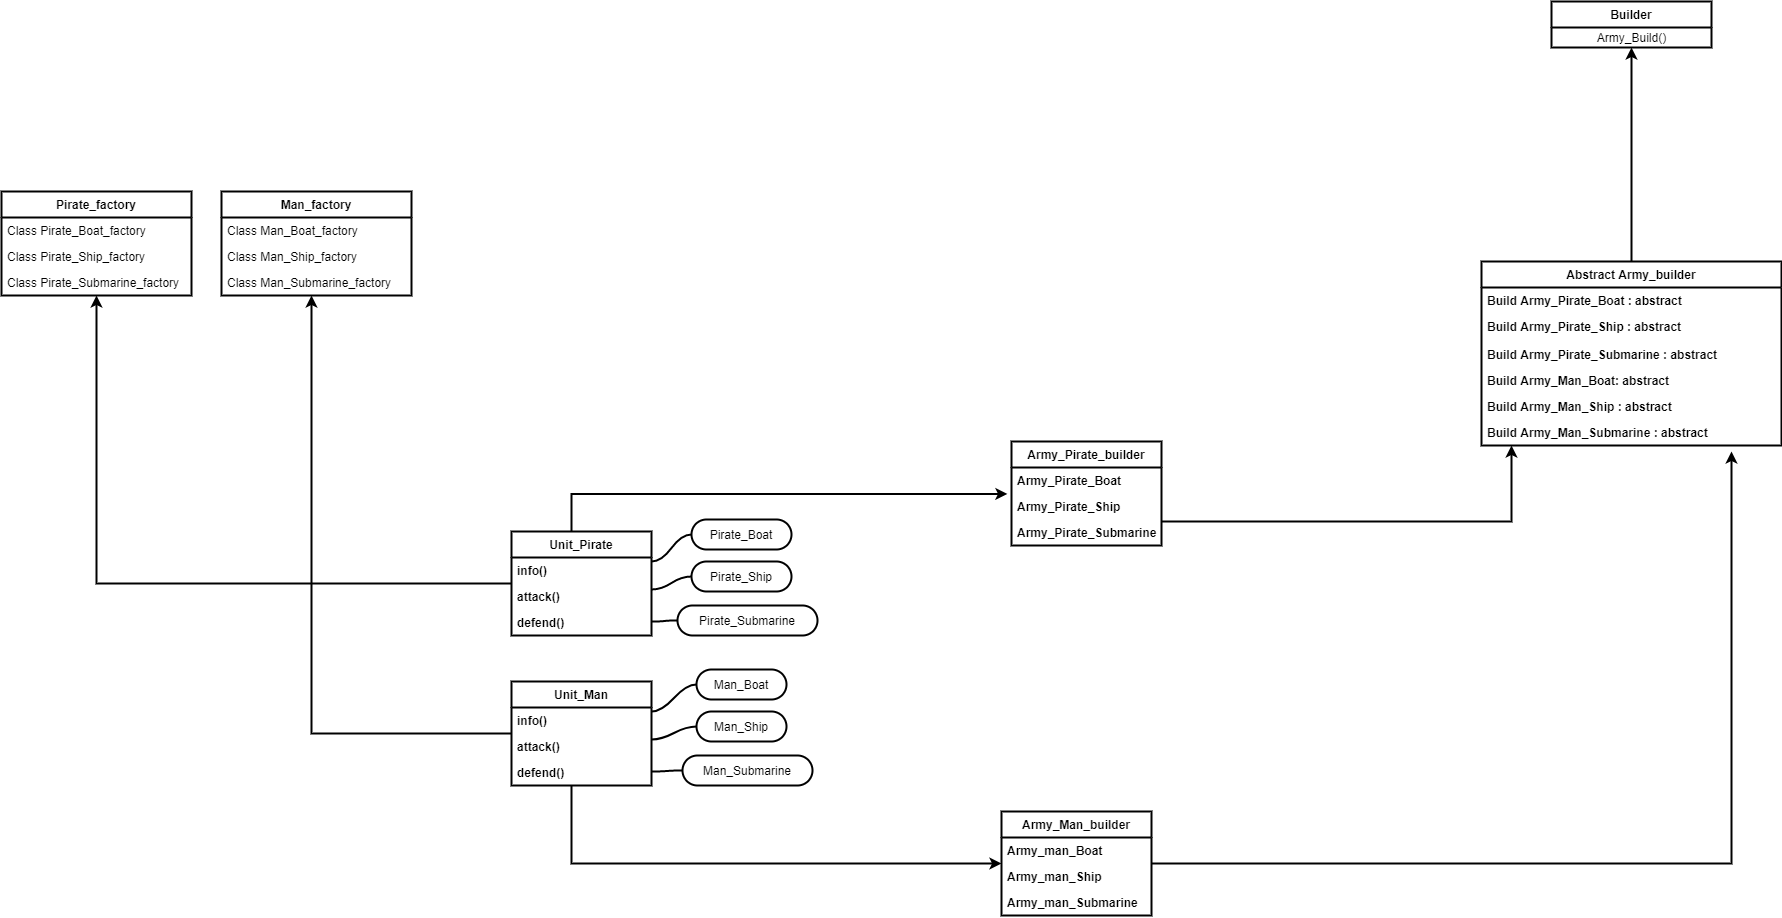

The diagram above was exported from draw.io. Its source (the exported page's mxGraphModel, read from the mxfile embedded in the PNG):
<mxGraphModel dx="2966" dy="1517" grid="1" gridSize="10" guides="1" tooltips="1" connect="1" arrows="1" fold="1" page="1" pageScale="1" pageWidth="4681" pageHeight="3300" background="#ffffff" math="0" shadow="0">
  <root>
    <mxCell id="0" />
    <mxCell id="1" parent="0" />
    <mxCell id="E63bXFN5gH7-9p46FNmb-45" value="" style="edgeStyle=orthogonalEdgeStyle;rounded=0;orthogonalLoop=1;jettySize=auto;html=1;strokeWidth=2;" edge="1" parent="1" source="E63bXFN5gH7-9p46FNmb-9" target="E63bXFN5gH7-9p46FNmb-41">
      <mxGeometry relative="1" as="geometry" />
    </mxCell>
    <mxCell id="E63bXFN5gH7-9p46FNmb-41" value="Pirate_factory" style="swimlane;fontStyle=1;childLayout=stackLayout;horizontal=1;startSize=26;fillColor=none;horizontalStack=0;resizeParent=1;resizeParentMax=0;resizeLast=0;collapsible=1;marginBottom=0;strokeWidth=2;" vertex="1" parent="1">
      <mxGeometry x="1040" y="770" width="190" height="104" as="geometry" />
    </mxCell>
    <mxCell id="E63bXFN5gH7-9p46FNmb-42" value="Class Pirate_Boat_factory&#10;" style="text;strokeColor=none;fillColor=none;align=left;verticalAlign=top;spacingLeft=4;spacingRight=4;overflow=hidden;rotatable=0;points=[[0,0.5],[1,0.5]];portConstraint=eastwest;strokeWidth=2;" vertex="1" parent="E63bXFN5gH7-9p46FNmb-41">
      <mxGeometry y="26" width="190" height="26" as="geometry" />
    </mxCell>
    <mxCell id="E63bXFN5gH7-9p46FNmb-43" value="Class Pirate_Ship_factory" style="text;strokeColor=none;fillColor=none;align=left;verticalAlign=top;spacingLeft=4;spacingRight=4;overflow=hidden;rotatable=0;points=[[0,0.5],[1,0.5]];portConstraint=eastwest;strokeWidth=2;" vertex="1" parent="E63bXFN5gH7-9p46FNmb-41">
      <mxGeometry y="52" width="190" height="26" as="geometry" />
    </mxCell>
    <mxCell id="E63bXFN5gH7-9p46FNmb-44" value="Class Pirate_Submarine_factory" style="text;strokeColor=none;fillColor=none;align=left;verticalAlign=top;spacingLeft=4;spacingRight=4;overflow=hidden;rotatable=0;points=[[0,0.5],[1,0.5]];portConstraint=eastwest;strokeWidth=2;" vertex="1" parent="E63bXFN5gH7-9p46FNmb-41">
      <mxGeometry y="78" width="190" height="26" as="geometry" />
    </mxCell>
    <mxCell id="E63bXFN5gH7-9p46FNmb-51" value="Man_factory" style="swimlane;fontStyle=1;childLayout=stackLayout;horizontal=1;startSize=26;fillColor=none;horizontalStack=0;resizeParent=1;resizeParentMax=0;resizeLast=0;collapsible=1;marginBottom=0;strokeWidth=2;" vertex="1" parent="1">
      <mxGeometry x="1260" y="770" width="190" height="104" as="geometry" />
    </mxCell>
    <mxCell id="E63bXFN5gH7-9p46FNmb-52" value="Class Man_Boat_factory&#10;" style="text;strokeColor=none;fillColor=none;align=left;verticalAlign=top;spacingLeft=4;spacingRight=4;overflow=hidden;rotatable=0;points=[[0,0.5],[1,0.5]];portConstraint=eastwest;strokeWidth=2;fontStyle=0" vertex="1" parent="E63bXFN5gH7-9p46FNmb-51">
      <mxGeometry y="26" width="190" height="26" as="geometry" />
    </mxCell>
    <mxCell id="E63bXFN5gH7-9p46FNmb-53" value="Class Man_Ship_factory" style="text;strokeColor=none;fillColor=none;align=left;verticalAlign=top;spacingLeft=4;spacingRight=4;overflow=hidden;rotatable=0;points=[[0,0.5],[1,0.5]];portConstraint=eastwest;strokeWidth=2;" vertex="1" parent="E63bXFN5gH7-9p46FNmb-51">
      <mxGeometry y="52" width="190" height="26" as="geometry" />
    </mxCell>
    <mxCell id="E63bXFN5gH7-9p46FNmb-54" value="Class Man_Submarine_factory" style="text;strokeColor=none;fillColor=none;align=left;verticalAlign=top;spacingLeft=4;spacingRight=4;overflow=hidden;rotatable=0;points=[[0,0.5],[1,0.5]];portConstraint=eastwest;strokeWidth=2;" vertex="1" parent="E63bXFN5gH7-9p46FNmb-51">
      <mxGeometry y="78" width="190" height="26" as="geometry" />
    </mxCell>
    <mxCell id="E63bXFN5gH7-9p46FNmb-72" value="" style="edgeStyle=orthogonalEdgeStyle;rounded=0;orthogonalLoop=1;jettySize=auto;html=1;strokeWidth=2;entryX=-0.027;entryY=0.016;entryDx=0;entryDy=0;entryPerimeter=0;" edge="1" parent="1" source="E63bXFN5gH7-9p46FNmb-9" target="E63bXFN5gH7-9p46FNmb-76">
      <mxGeometry relative="1" as="geometry">
        <mxPoint x="2045" y="1072.0000000000002" as="targetPoint" />
        <Array as="points">
          <mxPoint x="1610" y="1072" />
        </Array>
      </mxGeometry>
    </mxCell>
    <mxCell id="E63bXFN5gH7-9p46FNmb-94" value="Builder" style="swimlane;fontStyle=1;childLayout=stackLayout;horizontal=1;startSize=26;fillColor=none;horizontalStack=0;resizeParent=1;resizeParentMax=0;resizeLast=0;collapsible=1;marginBottom=0;strokeWidth=2;" vertex="1" parent="1">
      <mxGeometry x="2590" y="580" width="160" height="46" as="geometry" />
    </mxCell>
    <mxCell id="E63bXFN5gH7-9p46FNmb-103" value="Army_Build()" style="text;html=1;align=center;verticalAlign=middle;resizable=0;points=[];autosize=1;" vertex="1" parent="E63bXFN5gH7-9p46FNmb-94">
      <mxGeometry y="26" width="160" height="20" as="geometry" />
    </mxCell>
    <mxCell id="E63bXFN5gH7-9p46FNmb-9" value="Unit_Pirate" style="swimlane;fontStyle=1;childLayout=stackLayout;horizontal=1;startSize=26;fillColor=none;horizontalStack=0;resizeParent=1;resizeParentMax=0;resizeLast=0;collapsible=1;marginBottom=0;strokeWidth=2;" vertex="1" parent="1">
      <mxGeometry x="1550" y="1110" width="140" height="104" as="geometry" />
    </mxCell>
    <mxCell id="E63bXFN5gH7-9p46FNmb-10" value="info()" style="text;strokeColor=none;fillColor=none;align=left;verticalAlign=top;spacingLeft=4;spacingRight=4;overflow=hidden;rotatable=0;points=[[0,0.5],[1,0.5]];portConstraint=eastwest;strokeWidth=2;fontStyle=1" vertex="1" parent="E63bXFN5gH7-9p46FNmb-9">
      <mxGeometry y="26" width="140" height="26" as="geometry" />
    </mxCell>
    <mxCell id="E63bXFN5gH7-9p46FNmb-11" value="attack()" style="text;strokeColor=none;fillColor=none;align=left;verticalAlign=top;spacingLeft=4;spacingRight=4;overflow=hidden;rotatable=0;points=[[0,0.5],[1,0.5]];portConstraint=eastwest;strokeWidth=2;fontStyle=1" vertex="1" parent="E63bXFN5gH7-9p46FNmb-9">
      <mxGeometry y="52" width="140" height="26" as="geometry" />
    </mxCell>
    <mxCell id="E63bXFN5gH7-9p46FNmb-12" value="defend()" style="text;strokeColor=none;fillColor=none;align=left;verticalAlign=top;spacingLeft=4;spacingRight=4;overflow=hidden;rotatable=0;points=[[0,0.5],[1,0.5]];portConstraint=eastwest;strokeWidth=2;fontStyle=1" vertex="1" parent="E63bXFN5gH7-9p46FNmb-9">
      <mxGeometry y="78" width="140" height="26" as="geometry" />
    </mxCell>
    <mxCell id="E63bXFN5gH7-9p46FNmb-50" value="" style="edgeStyle=orthogonalEdgeStyle;rounded=0;orthogonalLoop=1;jettySize=auto;html=1;strokeWidth=2;" edge="1" parent="1" source="E63bXFN5gH7-9p46FNmb-14">
      <mxGeometry relative="1" as="geometry">
        <mxPoint x="1350" y="874" as="targetPoint" />
      </mxGeometry>
    </mxCell>
    <mxCell id="E63bXFN5gH7-9p46FNmb-65" value="" style="edgeStyle=orthogonalEdgeStyle;rounded=0;orthogonalLoop=1;jettySize=auto;html=1;strokeWidth=2;" edge="1" parent="1" source="E63bXFN5gH7-9p46FNmb-14" target="E63bXFN5gH7-9p46FNmb-61">
      <mxGeometry relative="1" as="geometry">
        <Array as="points">
          <mxPoint x="1610" y="1442" />
          <mxPoint x="1700" y="1442" />
        </Array>
      </mxGeometry>
    </mxCell>
    <mxCell id="E63bXFN5gH7-9p46FNmb-14" value="Unit_Man" style="swimlane;fontStyle=1;childLayout=stackLayout;horizontal=1;startSize=26;fillColor=none;horizontalStack=0;resizeParent=1;resizeParentMax=0;resizeLast=0;collapsible=1;marginBottom=0;strokeWidth=2;" vertex="1" parent="1">
      <mxGeometry x="1550" y="1260" width="140" height="104" as="geometry" />
    </mxCell>
    <mxCell id="E63bXFN5gH7-9p46FNmb-15" value="info()" style="text;strokeColor=none;fillColor=none;align=left;verticalAlign=top;spacingLeft=4;spacingRight=4;overflow=hidden;rotatable=0;points=[[0,0.5],[1,0.5]];portConstraint=eastwest;strokeWidth=2;fontStyle=1" vertex="1" parent="E63bXFN5gH7-9p46FNmb-14">
      <mxGeometry y="26" width="140" height="26" as="geometry" />
    </mxCell>
    <mxCell id="E63bXFN5gH7-9p46FNmb-16" value="attack()" style="text;strokeColor=none;fillColor=none;align=left;verticalAlign=top;spacingLeft=4;spacingRight=4;overflow=hidden;rotatable=0;points=[[0,0.5],[1,0.5]];portConstraint=eastwest;strokeWidth=2;fontStyle=1" vertex="1" parent="E63bXFN5gH7-9p46FNmb-14">
      <mxGeometry y="52" width="140" height="26" as="geometry" />
    </mxCell>
    <mxCell id="E63bXFN5gH7-9p46FNmb-17" value="defend()" style="text;strokeColor=none;fillColor=none;align=left;verticalAlign=top;spacingLeft=4;spacingRight=4;overflow=hidden;rotatable=0;points=[[0,0.5],[1,0.5]];portConstraint=eastwest;strokeWidth=2;fontStyle=1" vertex="1" parent="E63bXFN5gH7-9p46FNmb-14">
      <mxGeometry y="78" width="140" height="26" as="geometry" />
    </mxCell>
    <mxCell id="E63bXFN5gH7-9p46FNmb-25" value="Pirate_Boat" style="whiteSpace=wrap;html=1;rounded=1;arcSize=50;align=center;verticalAlign=middle;strokeWidth=2;autosize=1;spacing=4;treeFolding=1;treeMoving=1;newEdgeStyle={&quot;edgeStyle&quot;:&quot;entityRelationEdgeStyle&quot;,&quot;startArrow&quot;:&quot;none&quot;,&quot;endArrow&quot;:&quot;none&quot;,&quot;segment&quot;:10,&quot;curved&quot;:1};" vertex="1" parent="1">
      <mxGeometry x="1730" y="1098" width="100" height="30" as="geometry" />
    </mxCell>
    <mxCell id="E63bXFN5gH7-9p46FNmb-26" value="" style="edgeStyle=entityRelationEdgeStyle;startArrow=none;endArrow=none;segment=10;curved=1;strokeWidth=2;" edge="1" target="E63bXFN5gH7-9p46FNmb-25" parent="1">
      <mxGeometry relative="1" as="geometry">
        <mxPoint x="1690" y="1140" as="sourcePoint" />
      </mxGeometry>
    </mxCell>
    <mxCell id="E63bXFN5gH7-9p46FNmb-27" value="Pirate_Ship" style="whiteSpace=wrap;html=1;rounded=1;arcSize=50;align=center;verticalAlign=middle;strokeWidth=2;autosize=1;spacing=4;treeFolding=1;treeMoving=1;newEdgeStyle={&quot;edgeStyle&quot;:&quot;entityRelationEdgeStyle&quot;,&quot;startArrow&quot;:&quot;none&quot;,&quot;endArrow&quot;:&quot;none&quot;,&quot;segment&quot;:10,&quot;curved&quot;:1};" vertex="1" parent="1">
      <mxGeometry x="1730" y="1140" width="100" height="30" as="geometry" />
    </mxCell>
    <mxCell id="E63bXFN5gH7-9p46FNmb-28" value="" style="edgeStyle=entityRelationEdgeStyle;startArrow=none;endArrow=none;segment=10;curved=1;strokeWidth=2;" edge="1" target="E63bXFN5gH7-9p46FNmb-27" parent="1">
      <mxGeometry relative="1" as="geometry">
        <mxPoint x="1690" y="1168" as="sourcePoint" />
      </mxGeometry>
    </mxCell>
    <mxCell id="E63bXFN5gH7-9p46FNmb-33" value="Pirate_Submarine" style="whiteSpace=wrap;html=1;rounded=1;arcSize=50;align=center;verticalAlign=middle;strokeWidth=2;autosize=1;spacing=4;treeFolding=1;treeMoving=1;newEdgeStyle={&quot;edgeStyle&quot;:&quot;entityRelationEdgeStyle&quot;,&quot;startArrow&quot;:&quot;none&quot;,&quot;endArrow&quot;:&quot;none&quot;,&quot;segment&quot;:10,&quot;curved&quot;:1};" vertex="1" parent="1">
      <mxGeometry x="1716" y="1184" width="140" height="30" as="geometry" />
    </mxCell>
    <mxCell id="E63bXFN5gH7-9p46FNmb-34" value="" style="edgeStyle=entityRelationEdgeStyle;startArrow=none;endArrow=none;segment=10;curved=1;strokeWidth=2;" edge="1" target="E63bXFN5gH7-9p46FNmb-33" parent="1">
      <mxGeometry relative="1" as="geometry">
        <mxPoint x="1690" y="1200" as="sourcePoint" />
      </mxGeometry>
    </mxCell>
    <mxCell id="E63bXFN5gH7-9p46FNmb-35" value="Man_Boat" style="whiteSpace=wrap;html=1;rounded=1;arcSize=50;align=center;verticalAlign=middle;strokeWidth=2;autosize=1;spacing=4;treeFolding=1;treeMoving=1;newEdgeStyle={&quot;edgeStyle&quot;:&quot;entityRelationEdgeStyle&quot;,&quot;startArrow&quot;:&quot;none&quot;,&quot;endArrow&quot;:&quot;none&quot;,&quot;segment&quot;:10,&quot;curved&quot;:1};" vertex="1" parent="1">
      <mxGeometry x="1735" y="1248" width="90" height="30" as="geometry" />
    </mxCell>
    <mxCell id="E63bXFN5gH7-9p46FNmb-36" value="" style="edgeStyle=entityRelationEdgeStyle;startArrow=none;endArrow=none;segment=10;curved=1;strokeWidth=2;" edge="1" target="E63bXFN5gH7-9p46FNmb-35" parent="1">
      <mxGeometry relative="1" as="geometry">
        <mxPoint x="1690" y="1290" as="sourcePoint" />
      </mxGeometry>
    </mxCell>
    <mxCell id="E63bXFN5gH7-9p46FNmb-37" value="Man_Ship" style="whiteSpace=wrap;html=1;rounded=1;arcSize=50;align=center;verticalAlign=middle;strokeWidth=2;autosize=1;spacing=4;treeFolding=1;treeMoving=1;newEdgeStyle={&quot;edgeStyle&quot;:&quot;entityRelationEdgeStyle&quot;,&quot;startArrow&quot;:&quot;none&quot;,&quot;endArrow&quot;:&quot;none&quot;,&quot;segment&quot;:10,&quot;curved&quot;:1};" vertex="1" parent="1">
      <mxGeometry x="1735" y="1290" width="90" height="30" as="geometry" />
    </mxCell>
    <mxCell id="E63bXFN5gH7-9p46FNmb-38" value="" style="edgeStyle=entityRelationEdgeStyle;startArrow=none;endArrow=none;segment=10;curved=1;strokeWidth=2;" edge="1" target="E63bXFN5gH7-9p46FNmb-37" parent="1">
      <mxGeometry relative="1" as="geometry">
        <mxPoint x="1690" y="1318" as="sourcePoint" />
      </mxGeometry>
    </mxCell>
    <mxCell id="E63bXFN5gH7-9p46FNmb-39" value="Man_Submarine" style="whiteSpace=wrap;html=1;rounded=1;arcSize=50;align=center;verticalAlign=middle;strokeWidth=2;autosize=1;spacing=4;treeFolding=1;treeMoving=1;newEdgeStyle={&quot;edgeStyle&quot;:&quot;entityRelationEdgeStyle&quot;,&quot;startArrow&quot;:&quot;none&quot;,&quot;endArrow&quot;:&quot;none&quot;,&quot;segment&quot;:10,&quot;curved&quot;:1};" vertex="1" parent="1">
      <mxGeometry x="1721" y="1334" width="130" height="30" as="geometry" />
    </mxCell>
    <mxCell id="E63bXFN5gH7-9p46FNmb-40" value="" style="edgeStyle=entityRelationEdgeStyle;startArrow=none;endArrow=none;segment=10;curved=1;strokeWidth=2;" edge="1" target="E63bXFN5gH7-9p46FNmb-39" parent="1">
      <mxGeometry relative="1" as="geometry">
        <mxPoint x="1690" y="1350" as="sourcePoint" />
      </mxGeometry>
    </mxCell>
    <mxCell id="E63bXFN5gH7-9p46FNmb-93" value="" style="edgeStyle=orthogonalEdgeStyle;rounded=0;orthogonalLoop=1;jettySize=auto;html=1;strokeWidth=2;" edge="1" parent="1" source="E63bXFN5gH7-9p46FNmb-61">
      <mxGeometry relative="1" as="geometry">
        <mxPoint x="2770" y="1030" as="targetPoint" />
      </mxGeometry>
    </mxCell>
    <mxCell id="E63bXFN5gH7-9p46FNmb-61" value="Army_Man_builder" style="swimlane;fontStyle=1;childLayout=stackLayout;horizontal=1;startSize=26;fillColor=none;horizontalStack=0;resizeParent=1;resizeParentMax=0;resizeLast=0;collapsible=1;marginBottom=0;strokeWidth=2;" vertex="1" parent="1">
      <mxGeometry x="2040" y="1390" width="150" height="104" as="geometry" />
    </mxCell>
    <mxCell id="E63bXFN5gH7-9p46FNmb-62" value="Army_man_Boat" style="text;strokeColor=none;fillColor=none;align=left;verticalAlign=top;spacingLeft=4;spacingRight=4;overflow=hidden;rotatable=0;points=[[0,0.5],[1,0.5]];portConstraint=eastwest;strokeWidth=2;fontStyle=1" vertex="1" parent="E63bXFN5gH7-9p46FNmb-61">
      <mxGeometry y="26" width="150" height="26" as="geometry" />
    </mxCell>
    <mxCell id="E63bXFN5gH7-9p46FNmb-63" value="Army_man_Ship" style="text;strokeColor=none;fillColor=none;align=left;verticalAlign=top;spacingLeft=4;spacingRight=4;overflow=hidden;rotatable=0;points=[[0,0.5],[1,0.5]];portConstraint=eastwest;strokeWidth=2;fontStyle=1" vertex="1" parent="E63bXFN5gH7-9p46FNmb-61">
      <mxGeometry y="52" width="150" height="26" as="geometry" />
    </mxCell>
    <mxCell id="E63bXFN5gH7-9p46FNmb-64" value="Army_man_Submarine" style="text;strokeColor=none;fillColor=none;align=left;verticalAlign=top;spacingLeft=4;spacingRight=4;overflow=hidden;rotatable=0;points=[[0,0.5],[1,0.5]];portConstraint=eastwest;strokeWidth=2;fontStyle=1" vertex="1" parent="E63bXFN5gH7-9p46FNmb-61">
      <mxGeometry y="78" width="150" height="26" as="geometry" />
    </mxCell>
    <mxCell id="E63bXFN5gH7-9p46FNmb-83" value="" style="edgeStyle=orthogonalEdgeStyle;rounded=0;orthogonalLoop=1;jettySize=auto;html=1;strokeWidth=2;" edge="1" parent="1" source="E63bXFN5gH7-9p46FNmb-74" target="E63bXFN5gH7-9p46FNmb-79">
      <mxGeometry relative="1" as="geometry">
        <Array as="points">
          <mxPoint x="2550" y="1100" />
        </Array>
      </mxGeometry>
    </mxCell>
    <mxCell id="E63bXFN5gH7-9p46FNmb-74" value="Army_Pirate_builder" style="swimlane;fontStyle=1;childLayout=stackLayout;horizontal=1;startSize=26;fillColor=none;horizontalStack=0;resizeParent=1;resizeParentMax=0;resizeLast=0;collapsible=1;marginBottom=0;strokeWidth=2;" vertex="1" parent="1">
      <mxGeometry x="2050" y="1020" width="150" height="104" as="geometry" />
    </mxCell>
    <mxCell id="E63bXFN5gH7-9p46FNmb-75" value="Army_Pirate_Boat" style="text;strokeColor=none;fillColor=none;align=left;verticalAlign=top;spacingLeft=4;spacingRight=4;overflow=hidden;rotatable=0;points=[[0,0.5],[1,0.5]];portConstraint=eastwest;strokeWidth=2;fontStyle=1" vertex="1" parent="E63bXFN5gH7-9p46FNmb-74">
      <mxGeometry y="26" width="150" height="26" as="geometry" />
    </mxCell>
    <mxCell id="E63bXFN5gH7-9p46FNmb-76" value="Army_Pirate_Ship" style="text;strokeColor=none;fillColor=none;align=left;verticalAlign=top;spacingLeft=4;spacingRight=4;overflow=hidden;rotatable=0;points=[[0,0.5],[1,0.5]];portConstraint=eastwest;strokeWidth=2;fontStyle=1" vertex="1" parent="E63bXFN5gH7-9p46FNmb-74">
      <mxGeometry y="52" width="150" height="26" as="geometry" />
    </mxCell>
    <mxCell id="E63bXFN5gH7-9p46FNmb-77" value="Army_Pirate_Submarine" style="text;strokeColor=none;fillColor=none;align=left;verticalAlign=top;spacingLeft=4;spacingRight=4;overflow=hidden;rotatable=0;points=[[0,0.5],[1,0.5]];portConstraint=eastwest;strokeWidth=2;fontStyle=1" vertex="1" parent="E63bXFN5gH7-9p46FNmb-74">
      <mxGeometry y="78" width="150" height="26" as="geometry" />
    </mxCell>
    <mxCell id="E63bXFN5gH7-9p46FNmb-101" value="" style="edgeStyle=orthogonalEdgeStyle;rounded=0;orthogonalLoop=1;jettySize=auto;html=1;strokeWidth=2;" edge="1" parent="1" source="E63bXFN5gH7-9p46FNmb-79" target="E63bXFN5gH7-9p46FNmb-94">
      <mxGeometry relative="1" as="geometry" />
    </mxCell>
    <mxCell id="E63bXFN5gH7-9p46FNmb-79" value="Abstract Army_builder" style="swimlane;fontStyle=1;childLayout=stackLayout;horizontal=1;startSize=26;fillColor=none;horizontalStack=0;resizeParent=1;resizeParentMax=0;resizeLast=0;collapsible=1;marginBottom=0;strokeWidth=2;" vertex="1" parent="1">
      <mxGeometry x="2520" y="840" width="300" height="184" as="geometry" />
    </mxCell>
    <mxCell id="E63bXFN5gH7-9p46FNmb-80" value="Build Army_Pirate_Boat : abstract" style="text;strokeColor=none;fillColor=none;align=left;verticalAlign=top;spacingLeft=4;spacingRight=4;overflow=hidden;rotatable=0;points=[[0,0.5],[1,0.5]];portConstraint=eastwest;strokeWidth=2;fontStyle=1" vertex="1" parent="E63bXFN5gH7-9p46FNmb-79">
      <mxGeometry y="26" width="300" height="26" as="geometry" />
    </mxCell>
    <mxCell id="E63bXFN5gH7-9p46FNmb-81" value="Build Army_Pirate_Ship : abstract" style="text;strokeColor=none;fillColor=none;align=left;verticalAlign=top;spacingLeft=4;spacingRight=4;overflow=hidden;rotatable=0;points=[[0,0.5],[1,0.5]];portConstraint=eastwest;strokeWidth=2;fontStyle=1" vertex="1" parent="E63bXFN5gH7-9p46FNmb-79">
      <mxGeometry y="52" width="300" height="28" as="geometry" />
    </mxCell>
    <mxCell id="E63bXFN5gH7-9p46FNmb-87" value="Build Army_Pirate_Submarine : abstract" style="text;strokeColor=none;fillColor=none;align=left;verticalAlign=top;spacingLeft=4;spacingRight=4;overflow=hidden;rotatable=0;points=[[0,0.5],[1,0.5]];portConstraint=eastwest;strokeWidth=2;fontStyle=1" vertex="1" parent="E63bXFN5gH7-9p46FNmb-79">
      <mxGeometry y="80" width="300" height="26" as="geometry" />
    </mxCell>
    <mxCell id="E63bXFN5gH7-9p46FNmb-86" value="Build Army_Man_Boat: abstract" style="text;strokeColor=none;fillColor=none;align=left;verticalAlign=top;spacingLeft=4;spacingRight=4;overflow=hidden;rotatable=0;points=[[0,0.5],[1,0.5]];portConstraint=eastwest;strokeWidth=2;fontStyle=1" vertex="1" parent="E63bXFN5gH7-9p46FNmb-79">
      <mxGeometry y="106" width="300" height="26" as="geometry" />
    </mxCell>
    <mxCell id="E63bXFN5gH7-9p46FNmb-85" value="Build Army_Man_Ship : abstract" style="text;strokeColor=none;fillColor=none;align=left;verticalAlign=top;spacingLeft=4;spacingRight=4;overflow=hidden;rotatable=0;points=[[0,0.5],[1,0.5]];portConstraint=eastwest;strokeWidth=2;fontStyle=1" vertex="1" parent="E63bXFN5gH7-9p46FNmb-79">
      <mxGeometry y="132" width="300" height="26" as="geometry" />
    </mxCell>
    <mxCell id="E63bXFN5gH7-9p46FNmb-82" value="Build Army_Man_Submarine : abstract" style="text;strokeColor=none;fillColor=none;align=left;verticalAlign=top;spacingLeft=4;spacingRight=4;overflow=hidden;rotatable=0;points=[[0,0.5],[1,0.5]];portConstraint=eastwest;strokeWidth=2;fontStyle=1" vertex="1" parent="E63bXFN5gH7-9p46FNmb-79">
      <mxGeometry y="158" width="300" height="26" as="geometry" />
    </mxCell>
  </root>
</mxGraphModel>